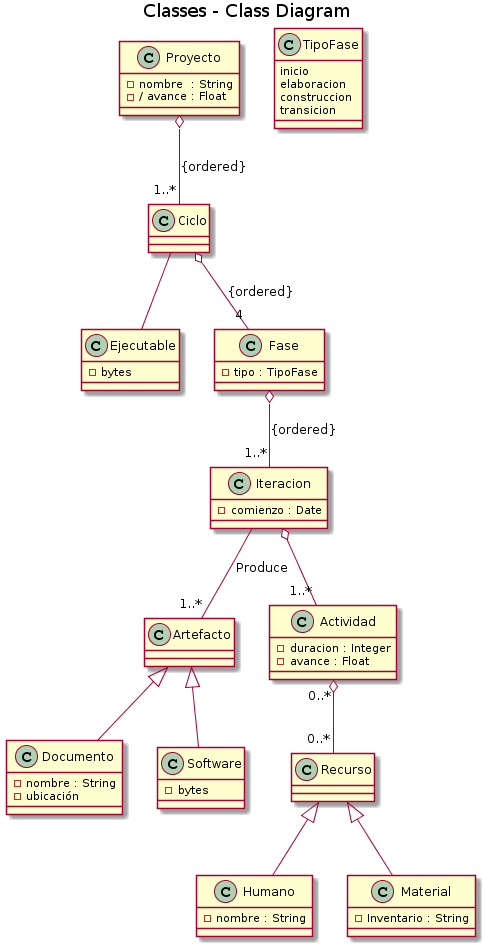

The diagram above was rendered by PlantUML. Its source (embedded in the PNG):
@startuml
title Classes - Class Diagram

      Proyecto o-- "1..*" Ciclo : {ordered}
      Ciclo -- Ejecutable
      Ciclo o-- "4" Fase : {ordered}
      Fase o-- "1..*" Iteracion : {ordered}
      Iteracion -- "1..*" Artefacto : Produce
      Artefacto <|-- Documento
      Artefacto <|-- Software
      Iteracion o-- "1..*" Actividad
      Actividad "0..*" o-- "0..*" Recurso
      Recurso <|-- Humano
      Recurso <|-- Material
      class Proyecto{
          -nombre  : String
          - / avance : Float
      }
      class Ciclo
      class Ejecutable{
          -bytes
      }
      class Fase{
          -tipo : TipoFase
      }
      class TipoFase{
          inicio
          elaboracion
          construccion
          transicion
      }
      class Iteracion{
          -comienzo : Date
      }
      class Artefacto
      class Documento{
          -nombre : String
          -ubicación
      }
      class Software{
          -bytes
      }
      class Actividad{
          -duracion : Integer
          -avance : Float
      }
      class Recurso
      class Humano{
          -nombre : String
      }
      class Material{
          -Inventario : String
      }
@enduml